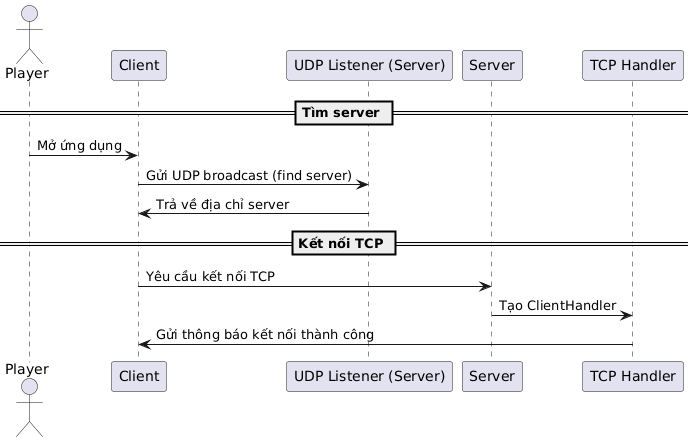

The diagram above was rendered by PlantUML. Its source (embedded in the PNG):
@startuml
actor Player as P
participant Client as C
participant "UDP Listener (Server)" as U
participant Server as S
participant "TCP Handler" as H

== Tìm server ==
P -> C: Mở ứng dụng
C -> U: Gửi UDP broadcast (find server)
U -> C: Trả về địa chỉ server

== Kết nối TCP ==
C -> S: Yêu cầu kết nối TCP
S -> H: Tạo ClientHandler
H -> C: Gửi thông báo kết nối thành công
@enduml